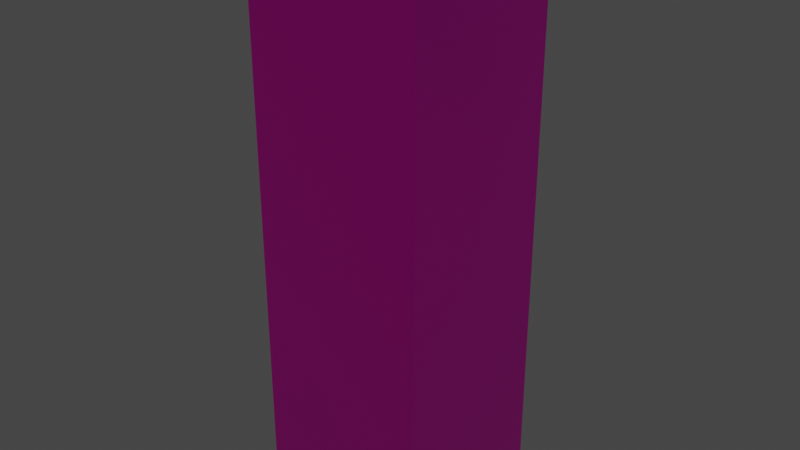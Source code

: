 # Source: torch.blend  (saved by Blender 3.2.14; exported with 4.5.12 LTS)
import bpy
from mathutils import Matrix  # noqa: F401  (used for matrix-valued properties, if any)

bpy.ops.wm.read_factory_settings(use_empty=True)
scene = bpy.context.scene
scene.name = 'Scene'

# ---- collections
col_torch = bpy.data.collections.new('Torch'); scene.collection.children.link(col_torch)

# ---- images (referenced by path relative to the original .blend; pixels are not part of the script)
import os
ASSET_DIR = os.environ.get("B2B_ASSET_DIR", "")  # directory of the original .blend (textures are referenced by path, not embedded)
HERE = os.path.dirname(os.path.abspath(__file__))  # packed textures are extracted next to this script under _unpacked/

def load_image(name, relpath, width, height, colorspace="sRGB"):
    """Load a texture the original file referenced (path relative to the .blend, or extracted next to this script)."""
    p = next((c for c in (os.path.join(HERE, relpath), os.path.join(ASSET_DIR, relpath)) if relpath and os.path.exists(c)), "")
    if p:
        img = bpy.data.images.load(p, check_existing=True)
        img.name = name
    else:  # same state as the original file: an image datablock whose file is absent (Cycles renders it pink)
        img = bpy.data.images.new(name, width, height)
        img.source = "FILE"
        img.filepath = "//" + (relpath or name)
    img.colorspace_settings.name = colorspace
    return img
img_demo_2_4_png = load_image('demo_2_4.png', 'demo_2_4.png', 1024, 1024, 'sRGB')
img_fire_jpg = load_image('fire.jpg', 'fire.jpg', 1024, 1024, 'sRGB')

# ---- materials (node trees are filled in below, after node groups)
mat_material = bpy.data.materials.new('Material')
mat_material.alpha_threshold = 0.0
mat_material.use_transparent_shadow = False
mat_material.line_color = (0.0, 0.0, 0.0, 1.0)
mat_material_001 = bpy.data.materials.new('Material.001')
mat_material_001.alpha_threshold = 0.0
mat_material_001.use_transparent_shadow = False
mat_material_001.line_color = (0.0, 0.0, 0.0, 1.0)

# ---- material node trees
mat_material.use_nodes = True; mat_material.node_tree.nodes.clear()
_N = mat_material.node_tree.nodes; _L = mat_material.node_tree.links
n0 = _N.new('ShaderNodeOutputMaterial'); n0.name = 'Material Output'; n0.location = (300, 300)
n1 = _N.new('ShaderNodeBsdfPrincipled'); n1.name = 'Principled BSDF'; n1.location = (10, 300)
n1.distribution = 'GGX'
n1.subsurface_method = 'RANDOM_WALK_SKIN'
n1.inputs[2].default_value = 0.4
n1.inputs[3].default_value = 1.45
n1.inputs[27].default_value = (0.0, 0.0, 0.0, 1.0)
n1.inputs[28].default_value = 1.0
n2 = _N.new('ShaderNodeTexImage'); n2.name = 'Image Texture'; n2.location = (-280, 270)
n2.image = img_demo_2_4_png
_L.new(n1.outputs[0], n0.inputs[0])
_L.new(n2.outputs[0], n1.inputs[0])
n0.is_active_output = True
mat_material_001.use_nodes = True; mat_material_001.node_tree.nodes.clear()
_N = mat_material_001.node_tree.nodes; _L = mat_material_001.node_tree.links
n0 = _N.new('ShaderNodeOutputMaterial'); n0.name = 'Material Output'; n0.location = (300, 300)
n1 = _N.new('ShaderNodeBsdfPrincipled'); n1.name = 'Principled BSDF'; n1.location = (10, 300)
n1.distribution = 'GGX'
n1.subsurface_method = 'RANDOM_WALK_SKIN'
n1.inputs[2].default_value = 0.4
n1.inputs[3].default_value = 1.45
n1.inputs[27].default_value = (0.0, 0.0, 0.0, 1.0)
n1.inputs[28].default_value = 1.0
n2 = _N.new('ShaderNodeTexImage'); n2.name = 'Image Texture'; n2.location = (-280, 270)
n2.image = img_fire_jpg
_L.new(n1.outputs[0], n0.inputs[0])
_L.new(n2.outputs[0], n1.inputs[0])
n0.is_active_output = True

# ---- world
world_world = bpy.data.worlds.new('World'); scene.world = world_world
world_world.use_nodes = True; world_world.node_tree.nodes.clear()
_N = world_world.node_tree.nodes; _L = world_world.node_tree.links
n0 = _N.new('ShaderNodeOutputWorld'); n0.name = 'World Output'; n0.location = (300, 300)
n1 = _N.new('ShaderNodeBackground'); n1.name = 'Background'; n1.location = (10, 300)
n1.inputs[0].default_value = (0.05088, 0.05088, 0.05088, 1.0)
_L.new(n1.outputs[0], n0.inputs[0])
n0.is_active_output = True
world_world.color = (0.05088, 0.05088, 0.05088)
world_world.use_sun_shadow = False
world_world.sun_shadow_jitter_overblur = 0.0

# ---- lights
light_light = bpy.data.lights.new('Light', 'POINT')
light_light.color = (1.0, 0.45, 0.09)
light_light.transmission_factor = 0.0
light_light.use_custom_distance = True
light_light.energy = 100.0
light_light.shadow_soft_size = 5.0
light_light.shadow_maximum_resolution = 0.006
light_light.use_absolute_resolution = True

# ---- meshes
me_cube = bpy.data.meshes.new('Cube')
me_cube.from_pydata([(1.0, 1.0, 1.0), (1.0, 1.0, -1.0), (1.0, -1.0, 1.0), (1.0, -1.0, -1.0), (-1.0, 1.0, 1.0), (-1.0, 1.0, -1.0), (-1.0, -1.0, 1.0), (-1.0, -1.0, -1.0)], [], [(0, 4, 6, 2), (3, 2, 6, 7), (7, 6, 4, 5), (5, 1, 3, 7), (1, 0, 2, 3), (5, 4, 0, 1)])
_uv = me_cube.uv_layers.new(name='UVMap')
_uv.uv.foreach_set('vector', [0.862, 0.005, 0.938, 0.005, 0.938, 0.195, 0.862, 0.195, 0.862, 0.005, 0.938, 0.005, 0.938, 0.195, 0.862, 0.195, 0.862, 0.005, 0.938, 0.005, 0.938, 0.195, 0.862, 0.195, 0.862, 0.005, 0.938, 0.005, 0.938, 0.195, 0.862, 0.195, 0.862, 0.005, 0.938, 0.005, 0.938, 0.195, 0.862, 0.195, 0.862, 0.005, 0.938, 0.005, 0.938, 0.195, 0.862, 0.195])
me_cube.materials.append(mat_material)
me_cube.use_mirror_vertex_groups = False
me_cube.update()
me_cube_001 = bpy.data.meshes.new('Cube.001')
me_cube_001.from_pydata([(1.0, 1.0, 1.0), (1.0, 1.0, -1.0), (1.0, -1.0, 1.0), (1.0, -1.0, -1.0), (-1.0, 1.0, 1.0), (-1.0, 1.0, -1.0), (-1.0, -1.0, 1.0), (-1.0, -1.0, -1.0)], [], [(0, 4, 6, 2), (3, 2, 6, 7), (7, 6, 4, 5), (5, 1, 3, 7), (1, 0, 2, 3), (5, 4, 0, 1)])
_uv = me_cube_001.uv_layers.new(name='UVMap')
_uv.uv.foreach_set('vector', [0.862, 0.005, 0.938, 0.005, 0.938, 0.195, 0.862, 0.195, 0.862, 0.005, 0.938, 0.005, 0.938, 0.195, 0.862, 0.195, 0.862, 0.005, 0.938, 0.005, 0.938, 0.195, 0.862, 0.195, 0.862, 0.005, 0.938, 0.005, 0.938, 0.195, 0.862, 0.195, 0.862, 0.005, 0.938, 0.005, 0.938, 0.195, 0.862, 0.195, 0.862, 0.005, 0.938, 0.005, 0.938, 0.195, 0.862, 0.195])
me_cube_001.materials.append(mat_material_001)
me_cube_001.use_mirror_vertex_groups = False
me_cube_001.update()

# ---- objects
ob_base = bpy.data.objects.new('Base', me_cube)
ob_light = bpy.data.objects.new('Light', light_light)
ob_fire = bpy.data.objects.new('Fire', me_cube_001)

# ---- transforms, parenting, visibility, modifiers, constraints
ob_base.location = (0.0, -0.1, 0.0)
ob_base.scale = (0.1, 0.1, 0.25)
ob_base.lock_rotations_4d = False
ob_base.empty_display_type = 'ARROWS'
ob_base.lineart.crease_threshold = 0.0
ob_light.location = (0.0, -0.15, 0.606)
ob_light.lock_rotations_4d = False
ob_light.empty_display_type = 'ARROWS'
ob_light.color = (0.0, 0.0, 0.0, 0.0)
ob_light.lineart.crease_threshold = 0.0
ob_fire.location = (0.0, -0.1, 0.325)
ob_fire.scale = (0.1, 0.1, 0.075)
ob_fire.lock_rotations_4d = False
ob_fire.empty_display_type = 'ARROWS'
ob_fire.lineart.crease_threshold = 0.0

# ---- collection membership
col_torch.objects.link(ob_base)
col_torch.objects.link(ob_light)
col_torch.objects.link(ob_fire)

# ---- scene / render settings (as saved in the file)
scene.frame_start = 1; scene.frame_end = 250; scene.frame_set(1)
scene.render.engine = 'BLENDER_EEVEE_NEXT'
scene.cycles.sampling_pattern = 'TABULATED_SOBOL'
scene.cycles.use_light_tree = False
scene.view_settings.view_transform = 'Filmic'
bpy.context.view_layer.update()

# ---- added for rendering (the .blend has no active camera): camera
cam_auto = bpy.data.cameras.new('AutoCamera')
cam_auto.lens = 50.0
cam_auto.sensor_width = 36.0
cam_auto.clip_end = 1000.0
ob_auto_camera = bpy.data.objects.new('AutoCamera', cam_auto)
scene.collection.objects.link(ob_auto_camera)
ob_auto_camera.location = (0.655866, -0.887039, 0.599693)
ob_auto_camera.rotation_euler = (1.09748, -7.21219e-08, 0.694738)
scene.camera = ob_auto_camera
bpy.context.view_layer.update()
